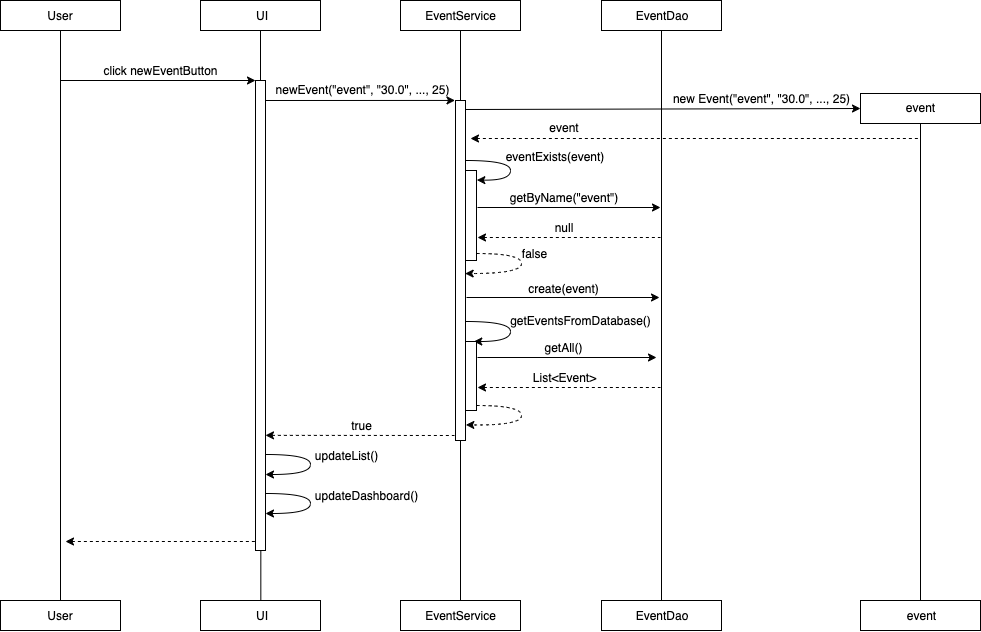

The diagram above was exported from draw.io. Its source (the exported page's mxGraphModel, read from the mxfile embedded in the PNG):
<mxGraphModel dx="1818" dy="1037" grid="1" gridSize="10" guides="1" tooltips="1" connect="1" arrows="1" fold="1" page="1" pageScale="1" pageWidth="827" pageHeight="1169" math="0" shadow="0">
  <root>
    <mxCell id="0" />
    <mxCell id="1" parent="0" />
    <mxCell id="kgdD3gsuNWHu70KVdqQj-1" value="" style="rounded=0;whiteSpace=wrap;html=1;" parent="1" vertex="1">
      <mxGeometry x="20" y="20" width="120" height="30" as="geometry" />
    </mxCell>
    <mxCell id="kgdD3gsuNWHu70KVdqQj-2" value="User" style="text;html=1;strokeColor=none;fillColor=none;align=center;verticalAlign=middle;whiteSpace=wrap;rounded=0;" parent="1" vertex="1">
      <mxGeometry x="20" y="20" width="120" height="30" as="geometry" />
    </mxCell>
    <mxCell id="kgdD3gsuNWHu70KVdqQj-3" value="" style="rounded=0;whiteSpace=wrap;html=1;" parent="1" vertex="1">
      <mxGeometry x="220" y="20" width="120" height="30" as="geometry" />
    </mxCell>
    <mxCell id="kgdD3gsuNWHu70KVdqQj-4" value="UI" style="text;html=1;strokeColor=none;fillColor=none;align=center;verticalAlign=middle;whiteSpace=wrap;rounded=0;" parent="1" vertex="1">
      <mxGeometry x="220" y="20" width="120" height="30" as="geometry" />
    </mxCell>
    <mxCell id="kgdD3gsuNWHu70KVdqQj-5" value="" style="rounded=0;whiteSpace=wrap;html=1;" parent="1" vertex="1">
      <mxGeometry x="420" y="20" width="120" height="30" as="geometry" />
    </mxCell>
    <mxCell id="kgdD3gsuNWHu70KVdqQj-6" value="EventService" style="text;html=1;strokeColor=none;fillColor=none;align=center;verticalAlign=middle;whiteSpace=wrap;rounded=0;" parent="1" vertex="1">
      <mxGeometry x="420" y="20" width="120" height="30" as="geometry" />
    </mxCell>
    <mxCell id="kgdD3gsuNWHu70KVdqQj-7" value="" style="rounded=0;whiteSpace=wrap;html=1;" parent="1" vertex="1">
      <mxGeometry x="621" y="20" width="120" height="30" as="geometry" />
    </mxCell>
    <mxCell id="kgdD3gsuNWHu70KVdqQj-8" value="EventDao" style="text;html=1;strokeColor=none;fillColor=none;align=center;verticalAlign=middle;whiteSpace=wrap;rounded=0;" parent="1" vertex="1">
      <mxGeometry x="621" y="20" width="120" height="30" as="geometry" />
    </mxCell>
    <mxCell id="kgdD3gsuNWHu70KVdqQj-13" value="" style="rounded=0;whiteSpace=wrap;html=1;" parent="1" vertex="1">
      <mxGeometry x="20" y="620" width="120" height="30" as="geometry" />
    </mxCell>
    <mxCell id="kgdD3gsuNWHu70KVdqQj-14" value="User" style="text;html=1;strokeColor=none;fillColor=none;align=center;verticalAlign=middle;whiteSpace=wrap;rounded=0;" parent="1" vertex="1">
      <mxGeometry x="20" y="620" width="120" height="30" as="geometry" />
    </mxCell>
    <mxCell id="kgdD3gsuNWHu70KVdqQj-15" value="" style="rounded=0;whiteSpace=wrap;html=1;" parent="1" vertex="1">
      <mxGeometry x="220" y="620" width="120" height="30" as="geometry" />
    </mxCell>
    <mxCell id="kgdD3gsuNWHu70KVdqQj-16" value="UI" style="text;html=1;strokeColor=none;fillColor=none;align=center;verticalAlign=middle;whiteSpace=wrap;rounded=0;" parent="1" vertex="1">
      <mxGeometry x="220" y="620" width="120" height="30" as="geometry" />
    </mxCell>
    <mxCell id="kgdD3gsuNWHu70KVdqQj-17" value="" style="rounded=0;whiteSpace=wrap;html=1;" parent="1" vertex="1">
      <mxGeometry x="420" y="620" width="120" height="30" as="geometry" />
    </mxCell>
    <mxCell id="kgdD3gsuNWHu70KVdqQj-18" value="EventService" style="text;html=1;strokeColor=none;fillColor=none;align=center;verticalAlign=middle;whiteSpace=wrap;rounded=0;" parent="1" vertex="1">
      <mxGeometry x="420" y="620" width="120" height="30" as="geometry" />
    </mxCell>
    <mxCell id="kgdD3gsuNWHu70KVdqQj-19" value="" style="rounded=0;whiteSpace=wrap;html=1;" parent="1" vertex="1">
      <mxGeometry x="621" y="620" width="120" height="30" as="geometry" />
    </mxCell>
    <mxCell id="kgdD3gsuNWHu70KVdqQj-20" value="EventDao" style="text;html=1;strokeColor=none;fillColor=none;align=center;verticalAlign=middle;whiteSpace=wrap;rounded=0;" parent="1" vertex="1">
      <mxGeometry x="621" y="620" width="120" height="30" as="geometry" />
    </mxCell>
    <mxCell id="kgdD3gsuNWHu70KVdqQj-22" value="" style="endArrow=none;html=1;entryX=0.5;entryY=1;entryDx=0;entryDy=0;" parent="1" edge="1">
      <mxGeometry width="50" height="50" relative="1" as="geometry">
        <mxPoint x="280" y="410" as="sourcePoint" />
        <mxPoint x="280" y="50" as="targetPoint" />
      </mxGeometry>
    </mxCell>
    <mxCell id="kgdD3gsuNWHu70KVdqQj-23" value="" style="endArrow=none;html=1;entryX=0.5;entryY=1;entryDx=0;entryDy=0;exitX=0.5;exitY=0;exitDx=0;exitDy=0;" parent="1" source="kgdD3gsuNWHu70KVdqQj-30" edge="1">
      <mxGeometry width="50" height="50" relative="1" as="geometry">
        <mxPoint x="480" y="610" as="sourcePoint" />
        <mxPoint x="480" y="50" as="targetPoint" />
      </mxGeometry>
    </mxCell>
    <mxCell id="kgdD3gsuNWHu70KVdqQj-24" value="" style="endArrow=none;html=1;entryX=0.5;entryY=1;entryDx=0;entryDy=0;exitX=0.5;exitY=0;exitDx=0;exitDy=0;" parent="1" edge="1" source="kgdD3gsuNWHu70KVdqQj-20">
      <mxGeometry width="50" height="50" relative="1" as="geometry">
        <mxPoint x="681" y="410" as="sourcePoint" />
        <mxPoint x="681" y="50" as="targetPoint" />
      </mxGeometry>
    </mxCell>
    <mxCell id="kgdD3gsuNWHu70KVdqQj-25" value="" style="endArrow=classic;html=1;entryX=0;entryY=0;entryDx=0;entryDy=0;" parent="1" edge="1" target="kgdD3gsuNWHu70KVdqQj-35">
      <mxGeometry width="50" height="50" relative="1" as="geometry">
        <mxPoint x="80" y="100" as="sourcePoint" />
        <mxPoint x="270" y="100" as="targetPoint" />
      </mxGeometry>
    </mxCell>
    <mxCell id="kgdD3gsuNWHu70KVdqQj-28" value="" style="endArrow=none;html=1;entryX=0.5;entryY=1;entryDx=0;entryDy=0;exitX=0.5;exitY=0;exitDx=0;exitDy=0;" parent="1" source="kgdD3gsuNWHu70KVdqQj-14" target="kgdD3gsuNWHu70KVdqQj-2" edge="1">
      <mxGeometry width="50" height="50" relative="1" as="geometry">
        <mxPoint x="80" y="610" as="sourcePoint" />
        <mxPoint x="80" y="360" as="targetPoint" />
      </mxGeometry>
    </mxCell>
    <mxCell id="kgdD3gsuNWHu70KVdqQj-29" value="click newEventButton" style="text;html=1;strokeColor=none;fillColor=none;align=center;verticalAlign=middle;whiteSpace=wrap;rounded=0;" parent="1" vertex="1">
      <mxGeometry x="106" y="80" width="150" height="20" as="geometry" />
    </mxCell>
    <mxCell id="kgdD3gsuNWHu70KVdqQj-30" value="" style="rounded=0;whiteSpace=wrap;html=1;" parent="1" vertex="1">
      <mxGeometry x="475" y="120" width="10" height="340" as="geometry" />
    </mxCell>
    <mxCell id="kgdD3gsuNWHu70KVdqQj-32" value="" style="endArrow=none;html=1;entryX=0.5;entryY=1;entryDx=0;entryDy=0;exitX=0.5;exitY=0;exitDx=0;exitDy=0;" parent="1" target="kgdD3gsuNWHu70KVdqQj-30" edge="1" source="kgdD3gsuNWHu70KVdqQj-18">
      <mxGeometry width="50" height="50" relative="1" as="geometry">
        <mxPoint x="480" y="730" as="sourcePoint" />
        <mxPoint x="479.9999999999998" y="620" as="targetPoint" />
      </mxGeometry>
    </mxCell>
    <mxCell id="kgdD3gsuNWHu70KVdqQj-33" value="" style="endArrow=classic;html=1;entryX=0.987;entryY=1.047;entryDx=0;entryDy=0;entryPerimeter=0;" parent="1" edge="1" target="kgdD3gsuNWHu70KVdqQj-34">
      <mxGeometry width="50" height="50" relative="1" as="geometry">
        <mxPoint x="280" y="120" as="sourcePoint" />
        <mxPoint x="470" y="120" as="targetPoint" />
      </mxGeometry>
    </mxCell>
    <mxCell id="kgdD3gsuNWHu70KVdqQj-34" value="newEvent(&quot;event&quot;, &quot;30.0&quot;, ..., 25)" style="text;html=1;strokeColor=none;fillColor=none;align=center;verticalAlign=middle;whiteSpace=wrap;rounded=0;" parent="1" vertex="1">
      <mxGeometry x="287" y="99" width="190" height="20" as="geometry" />
    </mxCell>
    <mxCell id="PMP3foqSYIQgbiA8XiKd-54" style="edgeStyle=orthogonalEdgeStyle;rounded=0;orthogonalLoop=1;jettySize=auto;html=1;exitX=0.5;exitY=1;exitDx=0;exitDy=0;entryX=0.5;entryY=0;entryDx=0;entryDy=0;startArrow=none;startFill=0;endArrow=none;endFill=0;" edge="1" parent="1" source="kgdD3gsuNWHu70KVdqQj-35" target="kgdD3gsuNWHu70KVdqQj-16">
      <mxGeometry relative="1" as="geometry" />
    </mxCell>
    <mxCell id="kgdD3gsuNWHu70KVdqQj-35" value="" style="rounded=0;whiteSpace=wrap;html=1;" parent="1" vertex="1">
      <mxGeometry x="275" y="100" width="10" height="470" as="geometry" />
    </mxCell>
    <mxCell id="kgdD3gsuNWHu70KVdqQj-41" value="event" style="rounded=0;whiteSpace=wrap;html=1;" parent="1" vertex="1">
      <mxGeometry x="880" y="113" width="120" height="30" as="geometry" />
    </mxCell>
    <mxCell id="kgdD3gsuNWHu70KVdqQj-43" value="" style="rounded=0;whiteSpace=wrap;html=1;" parent="1" vertex="1">
      <mxGeometry x="880" y="620" width="120" height="30" as="geometry" />
    </mxCell>
    <mxCell id="kgdD3gsuNWHu70KVdqQj-44" value="event" style="text;html=1;strokeColor=none;fillColor=none;align=center;verticalAlign=middle;whiteSpace=wrap;rounded=0;" parent="1" vertex="1">
      <mxGeometry x="880" y="620" width="120" height="30" as="geometry" />
    </mxCell>
    <mxCell id="kgdD3gsuNWHu70KVdqQj-45" value="" style="endArrow=none;html=1;exitX=0.5;exitY=0;exitDx=0;exitDy=0;entryX=0.5;entryY=1;entryDx=0;entryDy=0;" parent="1" source="kgdD3gsuNWHu70KVdqQj-44" edge="1" target="kgdD3gsuNWHu70KVdqQj-41">
      <mxGeometry width="50" height="50" relative="1" as="geometry">
        <mxPoint x="940" y="420" as="sourcePoint" />
        <mxPoint x="940" y="150" as="targetPoint" />
      </mxGeometry>
    </mxCell>
    <mxCell id="kgdD3gsuNWHu70KVdqQj-53" value="" style="curved=1;endArrow=classic;html=1;" parent="1" edge="1">
      <mxGeometry width="50" height="50" relative="1" as="geometry">
        <mxPoint x="285" y="474" as="sourcePoint" />
        <mxPoint x="285" y="494" as="targetPoint" />
        <Array as="points">
          <mxPoint x="330" y="474" />
          <mxPoint x="330" y="494" />
        </Array>
      </mxGeometry>
    </mxCell>
    <mxCell id="kgdD3gsuNWHu70KVdqQj-56" value="" style="endArrow=none;html=1;startArrow=classic;startFill=1;endFill=0;dashed=1;" parent="1" edge="1">
      <mxGeometry width="50" height="50" relative="1" as="geometry">
        <mxPoint x="85" y="561" as="sourcePoint" />
        <mxPoint x="275" y="561" as="targetPoint" />
      </mxGeometry>
    </mxCell>
    <mxCell id="PMP3foqSYIQgbiA8XiKd-4" value="" style="endArrow=classic;html=1;" edge="1" parent="1">
      <mxGeometry width="50" height="50" relative="1" as="geometry">
        <mxPoint x="497" y="227" as="sourcePoint" />
        <mxPoint x="680" y="227" as="targetPoint" />
      </mxGeometry>
    </mxCell>
    <mxCell id="PMP3foqSYIQgbiA8XiKd-22" value="" style="endArrow=classic;html=1;entryX=0;entryY=0.5;entryDx=0;entryDy=0;" edge="1" parent="1" target="kgdD3gsuNWHu70KVdqQj-41">
      <mxGeometry width="50" height="50" relative="1" as="geometry">
        <mxPoint x="485" y="129" as="sourcePoint" />
        <mxPoint x="820" y="128" as="targetPoint" />
      </mxGeometry>
    </mxCell>
    <mxCell id="PMP3foqSYIQgbiA8XiKd-23" value="" style="endArrow=none;html=1;startArrow=classic;startFill=1;endFill=0;dashed=1;" edge="1" parent="1">
      <mxGeometry width="50" height="50" relative="1" as="geometry">
        <mxPoint x="490" y="158" as="sourcePoint" />
        <mxPoint x="940" y="158" as="targetPoint" />
      </mxGeometry>
    </mxCell>
    <mxCell id="PMP3foqSYIQgbiA8XiKd-24" value="new Event(&quot;event&quot;, &quot;30.0&quot;, ..., 25)" style="text;html=1;strokeColor=none;fillColor=none;align=center;verticalAlign=middle;whiteSpace=wrap;rounded=0;" vertex="1" parent="1">
      <mxGeometry x="685" y="108" width="190" height="20" as="geometry" />
    </mxCell>
    <mxCell id="PMP3foqSYIQgbiA8XiKd-25" value="event" style="text;html=1;strokeColor=none;fillColor=none;align=center;verticalAlign=middle;whiteSpace=wrap;rounded=0;" vertex="1" parent="1">
      <mxGeometry x="509" y="137" width="149" height="20" as="geometry" />
    </mxCell>
    <mxCell id="PMP3foqSYIQgbiA8XiKd-26" value="" style="curved=1;endArrow=classic;html=1;entryX=1.031;entryY=0.106;entryDx=0;entryDy=0;entryPerimeter=0;" edge="1" parent="1" target="PMP3foqSYIQgbiA8XiKd-28">
      <mxGeometry width="50" height="50" relative="1" as="geometry">
        <mxPoint x="485" y="180" as="sourcePoint" />
        <mxPoint x="500" y="200" as="targetPoint" />
        <Array as="points">
          <mxPoint x="530" y="180" />
          <mxPoint x="530" y="200" />
        </Array>
      </mxGeometry>
    </mxCell>
    <mxCell id="PMP3foqSYIQgbiA8XiKd-27" value="eventExists(event)" style="text;html=1;strokeColor=none;fillColor=none;align=center;verticalAlign=middle;whiteSpace=wrap;rounded=0;" vertex="1" parent="1">
      <mxGeometry x="511" y="166" width="126" height="20" as="geometry" />
    </mxCell>
    <mxCell id="PMP3foqSYIQgbiA8XiKd-28" value="" style="rounded=0;whiteSpace=wrap;html=1;" vertex="1" parent="1">
      <mxGeometry x="485" y="190" width="11" height="90" as="geometry" />
    </mxCell>
    <mxCell id="PMP3foqSYIQgbiA8XiKd-29" value="getByName(&quot;event&quot;)" style="text;html=1;strokeColor=none;fillColor=none;align=center;verticalAlign=middle;whiteSpace=wrap;rounded=0;" vertex="1" parent="1">
      <mxGeometry x="520" y="207" width="126" height="20" as="geometry" />
    </mxCell>
    <mxCell id="PMP3foqSYIQgbiA8XiKd-30" value="" style="endArrow=none;html=1;startArrow=classic;startFill=1;endFill=0;dashed=1;" edge="1" parent="1">
      <mxGeometry width="50" height="50" relative="1" as="geometry">
        <mxPoint x="497" y="257" as="sourcePoint" />
        <mxPoint x="680" y="257" as="targetPoint" />
      </mxGeometry>
    </mxCell>
    <mxCell id="PMP3foqSYIQgbiA8XiKd-31" value="null" style="text;html=1;strokeColor=none;fillColor=none;align=center;verticalAlign=middle;whiteSpace=wrap;rounded=0;" vertex="1" parent="1">
      <mxGeometry x="520" y="237" width="126" height="20" as="geometry" />
    </mxCell>
    <mxCell id="PMP3foqSYIQgbiA8XiKd-32" value="" style="curved=1;endArrow=classic;html=1;dashed=1;entryX=0.967;entryY=0.509;entryDx=0;entryDy=0;entryPerimeter=0;" edge="1" parent="1" target="kgdD3gsuNWHu70KVdqQj-30">
      <mxGeometry width="50" height="50" relative="1" as="geometry">
        <mxPoint x="496" y="273" as="sourcePoint" />
        <mxPoint x="491" y="293" as="targetPoint" />
        <Array as="points">
          <mxPoint x="541" y="273" />
          <mxPoint x="541" y="293" />
        </Array>
      </mxGeometry>
    </mxCell>
    <mxCell id="PMP3foqSYIQgbiA8XiKd-33" value="false" style="text;html=1;strokeColor=none;fillColor=none;align=center;verticalAlign=middle;whiteSpace=wrap;rounded=0;" vertex="1" parent="1">
      <mxGeometry x="525" y="263" width="57" height="20" as="geometry" />
    </mxCell>
    <mxCell id="PMP3foqSYIQgbiA8XiKd-34" value="" style="endArrow=classic;html=1;" edge="1" parent="1">
      <mxGeometry width="50" height="50" relative="1" as="geometry">
        <mxPoint x="486" y="317" as="sourcePoint" />
        <mxPoint x="679" y="317" as="targetPoint" />
      </mxGeometry>
    </mxCell>
    <mxCell id="PMP3foqSYIQgbiA8XiKd-35" value="create(event)" style="text;html=1;strokeColor=none;fillColor=none;align=center;verticalAlign=middle;whiteSpace=wrap;rounded=0;" vertex="1" parent="1">
      <mxGeometry x="520" y="298" width="126" height="20" as="geometry" />
    </mxCell>
    <mxCell id="PMP3foqSYIQgbiA8XiKd-36" value="" style="curved=1;endArrow=classic;html=1;entryX=0.75;entryY=0;entryDx=0;entryDy=0;" edge="1" parent="1" target="PMP3foqSYIQgbiA8XiKd-38">
      <mxGeometry width="50" height="50" relative="1" as="geometry">
        <mxPoint x="485" y="341" as="sourcePoint" />
        <mxPoint x="520" y="370" as="targetPoint" />
        <Array as="points">
          <mxPoint x="530" y="341" />
          <mxPoint x="530" y="361" />
        </Array>
      </mxGeometry>
    </mxCell>
    <mxCell id="PMP3foqSYIQgbiA8XiKd-37" value="getEventsFromDatabase()" style="text;html=1;strokeColor=none;fillColor=none;align=center;verticalAlign=middle;whiteSpace=wrap;rounded=0;" vertex="1" parent="1">
      <mxGeometry x="510" y="330" width="180" height="20" as="geometry" />
    </mxCell>
    <mxCell id="PMP3foqSYIQgbiA8XiKd-38" value="" style="rounded=0;whiteSpace=wrap;html=1;" vertex="1" parent="1">
      <mxGeometry x="485" y="361" width="11" height="69" as="geometry" />
    </mxCell>
    <mxCell id="PMP3foqSYIQgbiA8XiKd-39" value="" style="endArrow=classic;html=1;" edge="1" parent="1">
      <mxGeometry width="50" height="50" relative="1" as="geometry">
        <mxPoint x="497" y="377" as="sourcePoint" />
        <mxPoint x="676" y="377" as="targetPoint" />
      </mxGeometry>
    </mxCell>
    <mxCell id="PMP3foqSYIQgbiA8XiKd-40" value="getAll()" style="text;html=1;strokeColor=none;fillColor=none;align=center;verticalAlign=middle;whiteSpace=wrap;rounded=0;" vertex="1" parent="1">
      <mxGeometry x="520" y="357" width="126" height="20" as="geometry" />
    </mxCell>
    <mxCell id="PMP3foqSYIQgbiA8XiKd-43" value="" style="endArrow=none;html=1;startArrow=classic;startFill=1;endFill=0;dashed=1;" edge="1" parent="1">
      <mxGeometry width="50" height="50" relative="1" as="geometry">
        <mxPoint x="497" y="407" as="sourcePoint" />
        <mxPoint x="680" y="407" as="targetPoint" />
      </mxGeometry>
    </mxCell>
    <mxCell id="PMP3foqSYIQgbiA8XiKd-44" value="List&amp;lt;Event&amp;gt;" style="text;html=1;strokeColor=none;fillColor=none;align=center;verticalAlign=middle;whiteSpace=wrap;rounded=0;" vertex="1" parent="1">
      <mxGeometry x="520" y="387" width="126" height="20" as="geometry" />
    </mxCell>
    <mxCell id="PMP3foqSYIQgbiA8XiKd-45" value="" style="curved=1;endArrow=classic;html=1;dashed=1;entryX=1.034;entryY=0.954;entryDx=0;entryDy=0;entryPerimeter=0;" edge="1" parent="1" target="kgdD3gsuNWHu70KVdqQj-30">
      <mxGeometry width="50" height="50" relative="1" as="geometry">
        <mxPoint x="496" y="425" as="sourcePoint" />
        <mxPoint x="490" y="445" as="targetPoint" />
        <Array as="points">
          <mxPoint x="541" y="425" />
          <mxPoint x="541" y="445" />
        </Array>
      </mxGeometry>
    </mxCell>
    <mxCell id="PMP3foqSYIQgbiA8XiKd-47" value="true" style="text;html=1;strokeColor=none;fillColor=none;align=center;verticalAlign=middle;whiteSpace=wrap;rounded=0;" vertex="1" parent="1">
      <mxGeometry x="318" y="435" width="126" height="20" as="geometry" />
    </mxCell>
    <mxCell id="PMP3foqSYIQgbiA8XiKd-48" value="" style="curved=1;endArrow=classic;html=1;" edge="1" parent="1">
      <mxGeometry width="50" height="50" relative="1" as="geometry">
        <mxPoint x="285" y="513.0000000000001" as="sourcePoint" />
        <mxPoint x="285" y="533.0000000000001" as="targetPoint" />
        <Array as="points">
          <mxPoint x="330" y="513" />
          <mxPoint x="330" y="533" />
        </Array>
      </mxGeometry>
    </mxCell>
    <mxCell id="PMP3foqSYIQgbiA8XiKd-49" value="updateList()" style="text;html=1;strokeColor=none;fillColor=none;align=center;verticalAlign=middle;whiteSpace=wrap;rounded=0;" vertex="1" parent="1">
      <mxGeometry x="310" y="465" width="110" height="20" as="geometry" />
    </mxCell>
    <mxCell id="PMP3foqSYIQgbiA8XiKd-50" value="updateDashboard()" style="text;html=1;strokeColor=none;fillColor=none;align=center;verticalAlign=middle;whiteSpace=wrap;rounded=0;" vertex="1" parent="1">
      <mxGeometry x="330" y="505" width="110" height="20" as="geometry" />
    </mxCell>
    <mxCell id="PMP3foqSYIQgbiA8XiKd-53" value="" style="endArrow=none;html=1;startArrow=classic;startFill=1;endFill=0;dashed=1;exitX=0.999;exitY=0.755;exitDx=0;exitDy=0;exitPerimeter=0;" edge="1" parent="1" source="kgdD3gsuNWHu70KVdqQj-35">
      <mxGeometry width="50" height="50" relative="1" as="geometry">
        <mxPoint x="291" y="455" as="sourcePoint" />
        <mxPoint x="474" y="455" as="targetPoint" />
      </mxGeometry>
    </mxCell>
  </root>
</mxGraphModel>